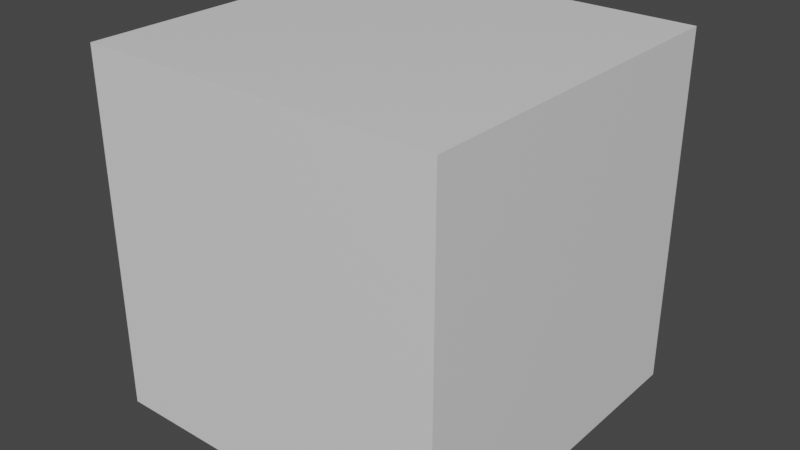# Source: Cube.blend  (saved by Blender 2.82.7; exported with 4.5.12 LTS)
import bpy
from mathutils import Matrix  # noqa: F401  (used for matrix-valued properties, if any)

bpy.ops.wm.read_factory_settings(use_empty=True)
scene = bpy.context.scene
scene.name = 'Scene'

# ---- collections
col_collection = bpy.data.collections.new('Collection'); scene.collection.children.link(col_collection)

# ---- materials (node trees are filled in below, after node groups)
mat_material = bpy.data.materials.new('Material')
mat_material.alpha_threshold = 0.0
mat_material.use_transparent_shadow = False
mat_material.line_color = (0.0, 0.0, 0.0, 1.0)

# ---- material node trees
mat_material.use_nodes = True; mat_material.node_tree.nodes.clear()
_N = mat_material.node_tree.nodes; _L = mat_material.node_tree.links
n0 = _N.new('ShaderNodeOutputMaterial'); n0.name = 'Material Output'; n0.location = (300, 300)
n1 = _N.new('ShaderNodeBsdfPrincipled'); n1.name = 'Principled BSDF'; n1.location = (10, 300)
n1.distribution = 'GGX'
n1.subsurface_method = 'BURLEY'
n1.inputs[2].default_value = 0.4
n1.inputs[3].default_value = 1.45
n1.inputs[27].default_value = (0.0, 0.0, 0.0, 1.0)
n1.inputs[28].default_value = 1.0
_L.new(n1.outputs[0], n0.inputs[0])
n0.is_active_output = True

# ---- world
world_world = bpy.data.worlds.new('World'); scene.world = world_world
world_world.use_nodes = True; world_world.node_tree.nodes.clear()
_N = world_world.node_tree.nodes; _L = world_world.node_tree.links
n0 = _N.new('ShaderNodeOutputWorld'); n0.name = 'World Output'; n0.location = (300, 300)
n1 = _N.new('ShaderNodeBackground'); n1.name = 'Background'; n1.location = (10, 300)
n1.inputs[0].default_value = (0.05088, 0.05088, 0.05088, 1.0)
_L.new(n1.outputs[0], n0.inputs[0])
n0.is_active_output = True
world_world.color = (0.05088, 0.05088, 0.05088)
world_world.use_sun_shadow = False
world_world.sun_shadow_jitter_overblur = 0.0

# ---- meshes
me_cube = bpy.data.meshes.new('Cube')
me_cube.from_pydata([(-0.5, 0.5, 0.5), (-0.5, 0.5, -0.5), (0.5, 0.5, -0.5), (0.5, 0.5, 0.5), (0.5, -0.5, 0.5), (0.5, -0.5, -0.5), (-0.504, -0.5, -0.5), (-0.504, -0.5, 0.5)], [], [(5, 4, 7, 6), (7, 4, 3, 0), (3, 4, 5, 2), (2, 1, 0, 3), (7, 0, 1, 6), (5, 6, 1, 2)])
_uv = me_cube.uv_layers.new(name='UVMap')
_uv.uv.foreach_set('vector', [-0.0009955, 0.001991, -0.0009955, 0.998, 0.999, 0.998, 0.999, 0.001991, 0.999, 0.001991, -0.0009955, 0.001991, -0.0009955, 0.998, 0.995, 0.998, 0.0, 0.998, 0.996, 0.998, 0.996, 0.001991, 0.0, 0.001991, -0.0009955, 0.001991, 0.995, 0.001991, 0.995, 0.998, -0.0009955, 0.998, 0.996, 0.998, 0.0, 0.998, 0.0, 0.001991, 0.996, 0.001991, -0.0009955, 0.001991, 0.999, 0.001991, 0.995, 0.998, -0.0009955, 0.998])
me_cube.materials.append(mat_material)
me_cube.use_remesh_preserve_volume = False
me_cube.use_remesh_preserve_attributes = False
me_cube.use_mirror_vertex_groups = False
me_cube.update()

# ---- objects
ob_cube = bpy.data.objects.new('Cube', me_cube)

# ---- transforms, parenting, visibility, modifiers, constraints
ob_cube.location = (0.0, 0.0, 0.0)
ob_cube.lock_rotations_4d = False
ob_cube.empty_display_type = 'ARROWS'
ob_cube.lineart.crease_threshold = 0.0

# ---- collection membership
col_collection.objects.link(ob_cube)

# ---- scene / render settings (as saved in the file)
scene.frame_start = 1; scene.frame_end = 250; scene.frame_set(1)
scene.render.engine = 'BLENDER_EEVEE_NEXT'
scene.cycles.use_denoising = False
scene.cycles.samples = 128
scene.cycles.sampling_pattern = 'TABULATED_SOBOL'
scene.cycles.use_adaptive_sampling = False
scene.cycles.use_light_tree = False
scene.view_settings.view_transform = 'Filmic'
bpy.context.view_layer.update()

# ---- added for rendering (the .blend has no active camera and no usable light): camera, sun
cam_auto = bpy.data.cameras.new('AutoCamera')
cam_auto.lens = 50.0
cam_auto.sensor_width = 36.0
cam_auto.clip_end = 1000.0
ob_auto_camera = bpy.data.objects.new('AutoCamera', cam_auto)
scene.collection.objects.link(ob_auto_camera)
ob_auto_camera.location = (1.60268, -1.92561, 1.28374)
ob_auto_camera.rotation_euler = (1.09748, -7.21219e-08, 0.694738)
scene.camera = ob_auto_camera
light_auto_sun = bpy.data.lights.new('AutoSun', 'SUN')
light_auto_sun.energy = 3.0
light_auto_sun.angle = 0.0523599
ob_auto_sun = bpy.data.objects.new('AutoSun', light_auto_sun)
scene.collection.objects.link(ob_auto_sun)
ob_auto_sun.rotation_euler = (0.872665, 0.174533, 0.523599)
bpy.context.view_layer.update()
